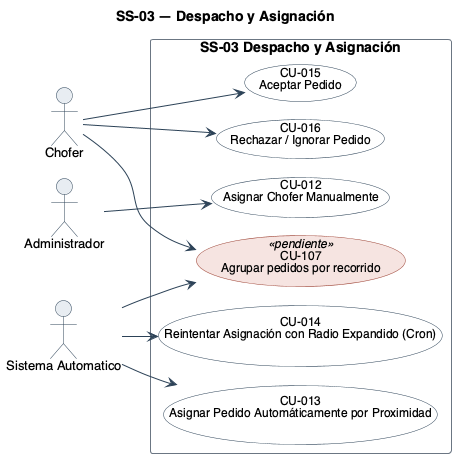

The diagram above was rendered by PlantUML. Its source (embedded in the PNG):
@startuml
!pragma layout smetana
title SS-03 — Despacho y Asignación
left to right direction
skinparam backgroundColor #FFFFFF
skinparam shadowing false
skinparam defaultFontName Helvetica
skinparam defaultFontSize 13
skinparam ArrowColor #2C4257
skinparam actor {
  BorderColor #2C4257
  BackgroundColor #E8EDF2
}
skinparam usecase {
  BorderColor #2C4257
  BackgroundColor #FFFFFF
  FontSize 12
  BorderColor<<pendiente>> #9C4436
  BackgroundColor<<pendiente>> #F6E4E1
}
skinparam rectangle {
  BorderColor #6B7683
  FontSize 14
  FontStyle bold
}

actor "Chofer" as A2
actor "Administrador" as A3
actor "Sistema Automatico" as A4

rectangle "SS-03 Despacho y Asignación" {
  usecase "CU-012\nAsignar Chofer Manualmente" as U12
  usecase "CU-013\nAsignar Pedido Automáticamente por Proximidad" as U13
  usecase "CU-014\nReintentar Asignación con Radio Expandido (Cron)" as U14
  usecase "CU-015\nAceptar Pedido" as U15
  usecase "CU-016\nRechazar / Ignorar Pedido" as U16
  usecase "CU-107\nAgrupar pedidos por recorrido" as U107 <<pendiente>>
}

A3 --> U12
A4 --> U13
A4 --> U14
A2 --> U15
A2 --> U16
A2 --> U107
A4 --> U107
@enduml